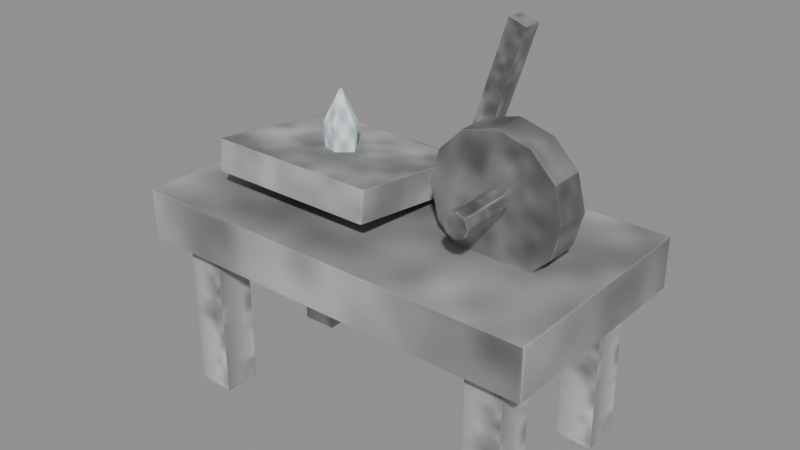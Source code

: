 # Source: rune-engraver.blend  (saved by Blender 5.0.118; exported with 4.5.12 LTS)
import bpy
from mathutils import Matrix  # noqa: F401  (used for matrix-valued properties, if any)

bpy.ops.wm.read_factory_settings(use_empty=True)
scene = bpy.context.scene
scene.name = 'Scene'

# ---- images (referenced by path relative to the original .blend; pixels are not part of the script)
import os
ASSET_DIR = os.environ.get("B2B_ASSET_DIR", "")  # directory of the original .blend (textures are referenced by path, not embedded)
HERE = os.path.dirname(os.path.abspath(__file__))  # packed textures are extracted next to this script under _unpacked/

def load_image(name, relpath, width, height, colorspace="sRGB"):
    """Load a texture the original file referenced (path relative to the .blend, or extracted next to this script)."""
    p = next((c for c in (os.path.join(HERE, relpath), os.path.join(ASSET_DIR, relpath)) if relpath and os.path.exists(c)), "")
    if p:
        img = bpy.data.images.load(p, check_existing=True)
        img.name = name
    else:  # same state as the original file: an image datablock whose file is absent (Cycles renders it pink)
        img = bpy.data.images.new(name, width, height)
        img.source = "FILE"
        img.filepath = "//" + (relpath or name)
    img.colorspace_settings.name = colorspace
    return img
img_creature_stone = load_image('creature-stone', '_unpacked/b468ec73c82ed9a3.b1009aa7.png', 256, 256, 'sRGB')
img_creature_carapace = load_image('creature-carapace', '_unpacked/47c10eca8ccae7da.613d648d.png', 256, 256, 'sRGB')
img_creature_crystal = load_image('creature-crystal', '_unpacked/a024851ca806c911.39cf0843.png', 256, 256, 'sRGB')

# ---- materials (node trees are filled in below, after node groups)
mat_magenheim_world_artifact_rune_engraver_wood_stone = bpy.data.materials.new('magenheim.world-artifact.rune-engraver.wood.stone')
mat_magenheim_world_artifact_rune_engraver_wood_stone.use_backface_culling = True
mat_magenheim_world_artifact_rune_engraver_wood_carapace = bpy.data.materials.new('magenheim.world-artifact.rune-engraver.wood.carapace')
mat_magenheim_world_artifact_rune_engraver_wood_carapace.use_backface_culling = True
mat_magenheim_world_artifact_rune_engraver_stone_stone = bpy.data.materials.new('magenheim.world-artifact.rune-engraver.stone.stone')
mat_magenheim_world_artifact_rune_engraver_stone_stone.use_backface_culling = True
mat_magenheim_world_artifact_rune_engraver_bronze_stone = bpy.data.materials.new('magenheim.world-artifact.rune-engraver.bronze.stone')
mat_magenheim_world_artifact_rune_engraver_bronze_stone.use_backface_culling = True
mat_magenheim_world_artifact_rune_engraver_iron_stone = bpy.data.materials.new('magenheim.world-artifact.rune-engraver.iron.stone')
mat_magenheim_world_artifact_rune_engraver_iron_stone.use_backface_culling = True
mat_magenheim_world_artifact_rune_engraver_iron_carapace = bpy.data.materials.new('magenheim.world-artifact.rune-engraver.iron.carapace')
mat_magenheim_world_artifact_rune_engraver_iron_carapace.use_backface_culling = True
mat_magenheim_world_artifact_rune_engraver_crystal_crystal = bpy.data.materials.new('magenheim.world-artifact.rune-engraver.crystal.crystal')
mat_magenheim_world_artifact_rune_engraver_crystal_crystal.use_backface_culling = True

# ---- material node trees
mat_magenheim_world_artifact_rune_engraver_wood_stone.use_nodes = True; mat_magenheim_world_artifact_rune_engraver_wood_stone.node_tree.nodes.clear()
_N = mat_magenheim_world_artifact_rune_engraver_wood_stone.node_tree.nodes; _L = mat_magenheim_world_artifact_rune_engraver_wood_stone.node_tree.links
n0 = _N.new('ShaderNodeBsdfPrincipled'); n0.name = 'Principled BSDF'; n0.location = (-200, 100)
n0.inputs[2].default_value = 0.78
n0.inputs[27].default_value = (0.0, 0.0, 0.0, 1.0)
n0.inputs[28].default_value = 1.0
n1 = _N.new('ShaderNodeOutputMaterial'); n1.name = 'Material Output'; n1.location = (200, 100)
n2 = _N.new('ShaderNodeTexImage'); n2.name = 'Image Texture'; n2.location = (0, 0)
n2.image = img_creature_stone
_L.new(n0.outputs[0], n1.inputs[0])
_L.new(n2.outputs[0], n0.inputs[0])
n1.is_active_output = True
mat_magenheim_world_artifact_rune_engraver_wood_carapace.use_nodes = True; mat_magenheim_world_artifact_rune_engraver_wood_carapace.node_tree.nodes.clear()
_N = mat_magenheim_world_artifact_rune_engraver_wood_carapace.node_tree.nodes; _L = mat_magenheim_world_artifact_rune_engraver_wood_carapace.node_tree.links
n0 = _N.new('ShaderNodeBsdfPrincipled'); n0.name = 'Principled BSDF'; n0.location = (-200, 100)
n0.inputs[2].default_value = 0.78
n0.inputs[27].default_value = (0.0, 0.0, 0.0, 1.0)
n0.inputs[28].default_value = 1.0
n1 = _N.new('ShaderNodeOutputMaterial'); n1.name = 'Material Output'; n1.location = (200, 100)
n2 = _N.new('ShaderNodeTexImage'); n2.name = 'Image Texture'; n2.location = (0, 0)
n2.image = img_creature_carapace
_L.new(n0.outputs[0], n1.inputs[0])
_L.new(n2.outputs[0], n0.inputs[0])
n1.is_active_output = True
mat_magenheim_world_artifact_rune_engraver_stone_stone.use_nodes = True; mat_magenheim_world_artifact_rune_engraver_stone_stone.node_tree.nodes.clear()
_N = mat_magenheim_world_artifact_rune_engraver_stone_stone.node_tree.nodes; _L = mat_magenheim_world_artifact_rune_engraver_stone_stone.node_tree.links
n0 = _N.new('ShaderNodeBsdfPrincipled'); n0.name = 'Principled BSDF'; n0.location = (-200, 100)
n0.inputs[1].default_value = 0.02
n0.inputs[2].default_value = 0.86
n0.inputs[27].default_value = (0.0, 0.0, 0.0, 1.0)
n0.inputs[28].default_value = 1.0
n1 = _N.new('ShaderNodeOutputMaterial'); n1.name = 'Material Output'; n1.location = (200, 100)
n2 = _N.new('ShaderNodeTexImage'); n2.name = 'Image Texture'; n2.location = (0, 0)
n2.image = img_creature_stone
_L.new(n0.outputs[0], n1.inputs[0])
_L.new(n2.outputs[0], n0.inputs[0])
n1.is_active_output = True
mat_magenheim_world_artifact_rune_engraver_bronze_stone.use_nodes = True; mat_magenheim_world_artifact_rune_engraver_bronze_stone.node_tree.nodes.clear()
_N = mat_magenheim_world_artifact_rune_engraver_bronze_stone.node_tree.nodes; _L = mat_magenheim_world_artifact_rune_engraver_bronze_stone.node_tree.links
n0 = _N.new('ShaderNodeBsdfPrincipled'); n0.name = 'Principled BSDF'; n0.location = (-200, 100)
n0.inputs[1].default_value = 0.72
n0.inputs[2].default_value = 0.34
n0.inputs[27].default_value = (0.0, 0.0, 0.0, 1.0)
n0.inputs[28].default_value = 1.0
n1 = _N.new('ShaderNodeOutputMaterial'); n1.name = 'Material Output'; n1.location = (200, 100)
n2 = _N.new('ShaderNodeTexImage'); n2.name = 'Image Texture'; n2.location = (0, 0)
n2.image = img_creature_stone
_L.new(n0.outputs[0], n1.inputs[0])
_L.new(n2.outputs[0], n0.inputs[0])
n1.is_active_output = True
mat_magenheim_world_artifact_rune_engraver_iron_stone.use_nodes = True; mat_magenheim_world_artifact_rune_engraver_iron_stone.node_tree.nodes.clear()
_N = mat_magenheim_world_artifact_rune_engraver_iron_stone.node_tree.nodes; _L = mat_magenheim_world_artifact_rune_engraver_iron_stone.node_tree.links
n0 = _N.new('ShaderNodeBsdfPrincipled'); n0.name = 'Principled BSDF'; n0.location = (-200, 100)
n0.inputs[1].default_value = 0.72
n0.inputs[2].default_value = 0.34
n0.inputs[27].default_value = (0.0, 0.0, 0.0, 1.0)
n0.inputs[28].default_value = 1.0
n1 = _N.new('ShaderNodeOutputMaterial'); n1.name = 'Material Output'; n1.location = (200, 100)
n2 = _N.new('ShaderNodeTexImage'); n2.name = 'Image Texture'; n2.location = (0, 0)
n2.image = img_creature_stone
_L.new(n0.outputs[0], n1.inputs[0])
_L.new(n2.outputs[0], n0.inputs[0])
n1.is_active_output = True
mat_magenheim_world_artifact_rune_engraver_iron_carapace.use_nodes = True; mat_magenheim_world_artifact_rune_engraver_iron_carapace.node_tree.nodes.clear()
_N = mat_magenheim_world_artifact_rune_engraver_iron_carapace.node_tree.nodes; _L = mat_magenheim_world_artifact_rune_engraver_iron_carapace.node_tree.links
n0 = _N.new('ShaderNodeBsdfPrincipled'); n0.name = 'Principled BSDF'; n0.location = (-200, 100)
n0.inputs[1].default_value = 0.72
n0.inputs[2].default_value = 0.34
n0.inputs[27].default_value = (0.0, 0.0, 0.0, 1.0)
n0.inputs[28].default_value = 1.0
n1 = _N.new('ShaderNodeOutputMaterial'); n1.name = 'Material Output'; n1.location = (200, 100)
n2 = _N.new('ShaderNodeTexImage'); n2.name = 'Image Texture'; n2.location = (0, 0)
n2.image = img_creature_carapace
_L.new(n0.outputs[0], n1.inputs[0])
_L.new(n2.outputs[0], n0.inputs[0])
n1.is_active_output = True
mat_magenheim_world_artifact_rune_engraver_crystal_crystal.use_nodes = True; mat_magenheim_world_artifact_rune_engraver_crystal_crystal.node_tree.nodes.clear()
_N = mat_magenheim_world_artifact_rune_engraver_crystal_crystal.node_tree.nodes; _L = mat_magenheim_world_artifact_rune_engraver_crystal_crystal.node_tree.links
n0 = _N.new('ShaderNodeBsdfPrincipled'); n0.name = 'Principled BSDF'; n0.location = (-200, 100)
n0.inputs[1].default_value = 0.02
n0.inputs[2].default_value = 0.22
n0.inputs[27].default_value = (0.21, 0.3444, 0.3864, 1.0)
n0.inputs[28].default_value = 0.65
n1 = _N.new('ShaderNodeOutputMaterial'); n1.name = 'Material Output'; n1.location = (200, 100)
n2 = _N.new('ShaderNodeTexImage'); n2.name = 'Image Texture'; n2.location = (0, 0)
n2.image = img_creature_crystal
_L.new(n0.outputs[0], n1.inputs[0])
_L.new(n2.outputs[0], n0.inputs[0])
n1.is_active_output = True

# ---- meshes
me_bench = bpy.data.meshes.new('bench')
me_bench.from_pydata([(-0.67, 0.36, -0.08), (0.67, 0.36, -0.08), (0.67, 0.36, 0.08), (-0.67, 0.36, 0.08), (-0.67, -0.36, -0.08), (0.67, -0.36, -0.08), (0.67, -0.36, 0.08), (-0.67, -0.36, 0.08)], [], [(0, 3, 2), (0, 2, 1), (4, 5, 6), (4, 6, 7), (0, 4, 7), (0, 7, 3), (1, 2, 6), (1, 6, 5), (0, 1, 5), (0, 5, 4), (3, 7, 6), (3, 6, 2)])
_uv = me_bench.uv_layers.new(name='UVMap')
_uv.uv.foreach_set('vector', [0.8185, 0.6714, 0.7389, 0.6714, 0.7389, 0.004441, 0.8185, 0.6714, 0.7389, 0.004441, 0.8185, 0.004441, 0.907, 0.004441, 0.907, 0.6714, 0.8274, 0.6714, 0.907, 0.004441, 0.8274, 0.6714, 0.8274, 0.004441, 0.9956, 0.004441, 0.9956, 0.3628, 0.9159, 0.3628, 0.9956, 0.004441, 0.9159, 0.3628, 0.9159, 0.004441, 0.9956, 0.73, 0.9159, 0.73, 0.9159, 0.3717, 0.9956, 0.73, 0.9159, 0.3717, 0.9956, 0.3717, 0.3628, 0.004441, 0.3628, 0.6714, 0.004441, 0.6714, 0.3628, 0.004441, 0.004441, 0.6714, 0.004441, 0.004441, 0.73, 0.6714, 0.3717, 0.6714, 0.3717, 0.004441, 0.73, 0.6714, 0.3717, 0.004441, 0.73, 0.004441])
me_bench.materials.append(mat_magenheim_world_artifact_rune_engraver_wood_stone)
me_bench.update()
me_leg__0_52__0_24 = bpy.data.meshes.new('leg--0.52--0.24')
me_leg__0_52__0_24.from_pydata([(-0.06, 0.06, -0.28), (0.06, 0.06, -0.28), (0.06, 0.06, 0.28), (-0.06, 0.06, 0.28), (-0.06, -0.06, -0.28), (0.06, -0.06, -0.28), (0.06, -0.06, 0.28), (-0.06, -0.06, 0.28)], [], [(0, 3, 2), (0, 2, 1), (4, 5, 6), (4, 6, 7), (0, 4, 7), (0, 7, 3), (1, 2, 6), (1, 6, 5), (0, 1, 5), (0, 5, 4), (3, 7, 6), (3, 6, 2)])
_uv = me_leg__0_52__0_24.uv_layers.new(name='UVMap')
_uv.uv.foreach_set('vector', [0.005052, 0.8912, 0.005052, 0.005052, 0.1949, 0.005052, 0.005052, 0.8912, 0.1949, 0.005052, 0.1949, 0.8912, 0.3949, 0.8912, 0.2051, 0.8912, 0.2051, 0.005052, 0.3949, 0.8912, 0.2051, 0.005052, 0.3949, 0.005052, 0.5949, 0.8912, 0.4051, 0.8912, 0.4051, 0.005052, 0.5949, 0.8912, 0.4051, 0.005052, 0.5949, 0.005052, 0.6051, 0.8912, 0.6051, 0.005052, 0.7949, 0.005052, 0.6051, 0.8912, 0.7949, 0.005052, 0.7949, 0.8912, 0.9949, 0.005052, 0.9949, 0.1949, 0.8051, 0.1949, 0.9949, 0.005052, 0.8051, 0.1949, 0.8051, 0.005052, 0.9949, 0.3949, 0.8051, 0.3949, 0.8051, 0.2051, 0.9949, 0.3949, 0.8051, 0.2051, 0.9949, 0.2051])
me_leg__0_52__0_24.materials.append(mat_magenheim_world_artifact_rune_engraver_wood_carapace)
me_leg__0_52__0_24.update()
me_leg__0_52_0_24 = bpy.data.meshes.new('leg--0.52-0.24')
me_leg__0_52_0_24.from_pydata([(-0.06, 0.06, -0.28), (0.06, 0.06, -0.28), (0.06, 0.06, 0.28), (-0.06, 0.06, 0.28), (-0.06, -0.06, -0.28), (0.06, -0.06, -0.28), (0.06, -0.06, 0.28), (-0.06, -0.06, 0.28)], [], [(0, 3, 2), (0, 2, 1), (4, 5, 6), (4, 6, 7), (0, 4, 7), (0, 7, 3), (1, 2, 6), (1, 6, 5), (0, 1, 5), (0, 5, 4), (3, 7, 6), (3, 6, 2)])
_uv = me_leg__0_52_0_24.uv_layers.new(name='UVMap')
_uv.uv.foreach_set('vector', [0.005052, 0.8912, 0.005052, 0.005052, 0.1949, 0.005052, 0.005052, 0.8912, 0.1949, 0.005052, 0.1949, 0.8912, 0.3949, 0.8912, 0.2051, 0.8912, 0.2051, 0.005052, 0.3949, 0.8912, 0.2051, 0.005052, 0.3949, 0.005052, 0.5949, 0.8912, 0.4051, 0.8912, 0.4051, 0.005052, 0.5949, 0.8912, 0.4051, 0.005052, 0.5949, 0.005052, 0.6051, 0.8912, 0.6051, 0.005052, 0.7949, 0.005052, 0.6051, 0.8912, 0.7949, 0.005052, 0.7949, 0.8912, 0.9949, 0.2051, 0.9949, 0.3949, 0.8051, 0.3949, 0.9949, 0.2051, 0.8051, 0.3949, 0.8051, 0.2051, 0.9949, 0.1949, 0.8051, 0.1949, 0.8051, 0.005052, 0.9949, 0.1949, 0.8051, 0.005052, 0.9949, 0.005052])
me_leg__0_52_0_24.materials.append(mat_magenheim_world_artifact_rune_engraver_wood_carapace)
me_leg__0_52_0_24.update()
me_leg_0_52__0_24 = bpy.data.meshes.new('leg-0.52--0.24')
me_leg_0_52__0_24.from_pydata([(-0.06, 0.06, -0.28), (0.06, 0.06, -0.28), (0.06, 0.06, 0.28), (-0.06, 0.06, 0.28), (-0.06, -0.06, -0.28), (0.06, -0.06, -0.28), (0.06, -0.06, 0.28), (-0.06, -0.06, 0.28)], [], [(0, 3, 2), (0, 2, 1), (4, 5, 6), (4, 6, 7), (0, 4, 7), (0, 7, 3), (1, 2, 6), (1, 6, 5), (0, 1, 5), (0, 5, 4), (3, 7, 6), (3, 6, 2)])
_uv = me_leg_0_52__0_24.uv_layers.new(name='UVMap')
_uv.uv.foreach_set('vector', [0.005052, 0.8912, 0.005052, 0.005052, 0.1949, 0.005052, 0.005052, 0.8912, 0.1949, 0.005052, 0.1949, 0.8912, 0.3949, 0.8912, 0.2051, 0.8912, 0.2051, 0.005052, 0.3949, 0.8912, 0.2051, 0.005052, 0.3949, 0.005052, 0.5949, 0.8912, 0.4051, 0.8912, 0.4051, 0.005052, 0.5949, 0.8912, 0.4051, 0.005052, 0.5949, 0.005052, 0.6051, 0.8912, 0.6051, 0.005052, 0.7949, 0.005052, 0.6051, 0.8912, 0.7949, 0.005052, 0.7949, 0.8912, 0.9949, 0.2051, 0.9949, 0.3949, 0.8051, 0.3949, 0.9949, 0.2051, 0.8051, 0.3949, 0.8051, 0.2051, 0.9949, 0.1949, 0.8051, 0.1949, 0.8051, 0.005052, 0.9949, 0.1949, 0.8051, 0.005052, 0.9949, 0.005052])
me_leg_0_52__0_24.materials.append(mat_magenheim_world_artifact_rune_engraver_wood_carapace)
me_leg_0_52__0_24.update()
me_leg_0_52_0_24 = bpy.data.meshes.new('leg-0.52-0.24')
me_leg_0_52_0_24.from_pydata([(-0.06, 0.06, -0.28), (0.06, 0.06, -0.28), (0.06, 0.06, 0.28), (-0.06, 0.06, 0.28), (-0.06, -0.06, -0.28), (0.06, -0.06, -0.28), (0.06, -0.06, 0.28), (-0.06, -0.06, 0.28)], [], [(0, 3, 2), (0, 2, 1), (4, 5, 6), (4, 6, 7), (0, 4, 7), (0, 7, 3), (1, 2, 6), (1, 6, 5), (0, 1, 5), (0, 5, 4), (3, 7, 6), (3, 6, 2)])
_uv = me_leg_0_52_0_24.uv_layers.new(name='UVMap')
_uv.uv.foreach_set('vector', [0.005052, 0.8912, 0.005052, 0.005052, 0.1949, 0.005052, 0.005052, 0.8912, 0.1949, 0.005052, 0.1949, 0.8912, 0.3949, 0.8912, 0.2051, 0.8912, 0.2051, 0.005052, 0.3949, 0.8912, 0.2051, 0.005052, 0.3949, 0.005052, 0.5949, 0.8912, 0.4051, 0.8912, 0.4051, 0.005052, 0.5949, 0.8912, 0.4051, 0.005052, 0.5949, 0.005052, 0.6051, 0.8912, 0.6051, 0.005052, 0.7949, 0.005052, 0.6051, 0.8912, 0.7949, 0.005052, 0.7949, 0.8912, 0.9949, 0.005052, 0.9949, 0.1949, 0.8051, 0.1949, 0.9949, 0.005052, 0.8051, 0.1949, 0.8051, 0.005052, 0.9949, 0.3949, 0.8051, 0.3949, 0.8051, 0.2051, 0.9949, 0.3949, 0.8051, 0.2051, 0.9949, 0.2051])
me_leg_0_52_0_24.materials.append(mat_magenheim_world_artifact_rune_engraver_wood_carapace)
me_leg_0_52_0_24.update()
me_tablet = bpy.data.meshes.new('tablet')
me_tablet.from_pydata([(-0.28, 0.2222, -0.07766), (0.28, 0.2222, -0.07766), (0.28, 0.2344, 0.0216), (-0.28, 0.2344, 0.0216), (-0.28, -0.2344, -0.0216), (0.28, -0.2344, -0.0216), (0.28, -0.2222, 0.07766), (-0.28, -0.2222, 0.07766)], [], [(0, 3, 2), (0, 2, 1), (4, 5, 6), (4, 6, 7), (0, 4, 7), (0, 7, 3), (1, 2, 6), (1, 6, 5), (0, 1, 5), (0, 5, 4), (3, 7, 6), (3, 6, 2)])
_uv = me_tablet.uv_layers.new(name='UVMap')
_uv.uv.foreach_set('vector', [0.09199, 0.9958, 0.004208, 0.9958, 0.004208, 0.5042, 0.09199, 0.9958, 0.004208, 0.5042, 0.09199, 0.5042, 0.1882, 0.5042, 0.1882, 0.9958, 0.1004, 0.9958, 0.1882, 0.5042, 0.1004, 0.9958, 0.1004, 0.5042, 0.1966, 0.908, 0.1966, 0.5042, 0.2844, 0.5042, 0.1966, 0.908, 0.2844, 0.5042, 0.2844, 0.908, 0.3806, 0.908, 0.2928, 0.908, 0.2928, 0.5042, 0.3806, 0.908, 0.2928, 0.5042, 0.3806, 0.5042, 0.408, 0.004208, 0.408, 0.4958, 0.004208, 0.4958, 0.408, 0.004208, 0.004208, 0.4958, 0.004208, 0.004208, 0.8202, 0.4958, 0.4164, 0.4958, 0.4164, 0.004208, 0.8202, 0.4958, 0.4164, 0.004208, 0.8202, 0.004208])
me_tablet.materials.append(mat_magenheim_world_artifact_rune_engraver_stone_stone)
me_tablet.update()
me_engraving_wheel = bpy.data.meshes.new('engraving-wheel')
me_engraving_wheel.from_pydata([(0.21, 0.055, 2.98e-08), (0.1819, 0.055, -0.105), (0.105, 0.055, -0.1819), (7.451e-09, 0.055, -0.21), (-0.105, 0.055, -0.1819), (-0.1819, 0.055, -0.105), (-0.21, 0.055, 2.98e-08), (-0.1819, 0.055, 0.105), (-0.105, 0.055, 0.1819), (7.451e-09, 0.055, 0.21), (0.105, 0.055, 0.1819), (0.1819, 0.055, 0.105), (0.21, -0.055, 2.98e-08), (0.1819, -0.055, -0.105), (0.105, -0.055, -0.1819), (7.451e-09, -0.055, -0.21), (-0.105, -0.055, -0.1819), (-0.1819, -0.055, -0.105), (-0.21, -0.055, 2.98e-08), (-0.1819, -0.055, 0.105), (-0.105, -0.055, 0.1819), (7.451e-09, -0.055, 0.21), (0.105, -0.055, 0.1819), (0.1819, -0.055, 0.105), (7.451e-09, 0.055, 2.98e-08), (7.451e-09, -0.055, 2.98e-08)], [], [(0, 12, 1), (1, 12, 13), (24, 0, 1), (25, 13, 12), (1, 13, 2), (2, 13, 14), (24, 1, 2), (25, 14, 13), (2, 14, 3), (3, 14, 15), (24, 2, 3), (25, 15, 14), (3, 15, 4), (4, 15, 16), (24, 3, 4), (25, 16, 15), (4, 16, 5), (5, 16, 17), (24, 4, 5), (25, 17, 16), (5, 17, 6), (6, 17, 18), (24, 5, 6), (25, 18, 17), (6, 18, 7), (7, 18, 19), (24, 6, 7), (25, 19, 18), (7, 19, 8), (8, 19, 20), (24, 7, 8), (25, 20, 19), (8, 20, 9), (9, 20, 21), (24, 8, 9), (25, 21, 20), (9, 21, 10), (10, 21, 22), (24, 9, 10), (25, 22, 21), (10, 22, 11), (11, 22, 23), (24, 10, 11), (25, 23, 22), (11, 23, 0), (0, 23, 12), (24, 11, 0), (25, 12, 23)])
_uv = me_engraving_wheel.uv_layers.new(name='UVMap')
_uv.uv.foreach_set('vector', [0.4316, 0.6185, 0.5647, 0.6185, 0.4316, 0.75, 0.4316, 0.75, 0.5647, 0.6185, 0.5647, 0.75, 0.25, 0.25, 0.4954, 0.1843, 0.4954, 0.3157, 0.75, 0.25, 0.5046, 0.3157, 0.5046, 0.1843, 0.4316, 0.75, 0.5647, 0.75, 0.4316, 0.8639, 0.4316, 0.8639, 0.5647, 0.75, 0.5647, 0.8639, 0.25, 0.25, 0.4954, 0.3157, 0.4296, 0.4296, 0.75, 0.25, 0.5704, 0.4296, 0.5046, 0.3157, 0.28, 0.8639, 0.147, 0.8639, 0.28, 0.75, 0.28, 0.75, 0.147, 0.8639, 0.147, 0.75, 0.25, 0.25, 0.4296, 0.4296, 0.3157, 0.4954, 0.75, 0.25, 0.6843, 0.4954, 0.5704, 0.4296, 0.28, 0.75, 0.147, 0.75, 0.28, 0.6185, 0.28, 0.6185, 0.147, 0.75, 0.147, 0.6185, 0.25, 0.25, 0.3157, 0.4954, 0.1843, 0.4954, 0.75, 0.25, 0.8157, 0.4954, 0.6843, 0.4954, 0.28, 0.6185, 0.147, 0.6185, 0.28, 0.5046, 0.28, 0.5046, 0.147, 0.6185, 0.147, 0.5046, 0.25, 0.25, 0.1843, 0.4954, 0.07038, 0.4296, 0.75, 0.25, 0.9296, 0.4296, 0.8157, 0.4954, 0.1377, 0.8639, 0.00464, 0.8639, 0.1377, 0.75, 0.1377, 0.75, 0.00464, 0.8639, 0.00464, 0.75, 0.25, 0.25, 0.07038, 0.4296, 0.00464, 0.3157, 0.75, 0.25, 0.9954, 0.3157, 0.9296, 0.4296, 0.1377, 0.75, 0.00464, 0.75, 0.1377, 0.6185, 0.1377, 0.6185, 0.00464, 0.75, 0.00464, 0.6185, 0.25, 0.25, 0.00464, 0.3157, 0.00464, 0.1843, 0.75, 0.25, 0.9954, 0.1843, 0.9954, 0.3157, 0.1377, 0.6185, 0.00464, 0.6185, 0.1377, 0.5046, 0.1377, 0.5046, 0.00464, 0.6185, 0.00464, 0.5046, 0.25, 0.25, 0.00464, 0.1843, 0.07038, 0.07038, 0.75, 0.25, 0.9296, 0.07038, 0.9954, 0.1843, 0.2893, 0.5046, 0.4224, 0.5046, 0.2893, 0.6185, 0.2893, 0.6185, 0.4224, 0.5046, 0.4224, 0.6185, 0.25, 0.25, 0.07038, 0.07038, 0.1843, 0.00464, 0.75, 0.25, 0.8157, 0.00464, 0.9296, 0.07038, 0.2893, 0.6185, 0.4224, 0.6185, 0.2893, 0.75, 0.2893, 0.75, 0.4224, 0.6185, 0.4224, 0.75, 0.25, 0.25, 0.1843, 0.00464, 0.3157, 0.00464, 0.75, 0.25, 0.6843, 0.00464, 0.8157, 0.00464, 0.2893, 0.75, 0.4224, 0.75, 0.2893, 0.8639, 0.2893, 0.8639, 0.4224, 0.75, 0.4224, 0.8639, 0.25, 0.25, 0.3157, 0.00464, 0.4296, 0.07038, 0.75, 0.25, 0.5704, 0.07038, 0.6843, 0.00464, 0.4316, 0.5046, 0.5647, 0.5046, 0.4316, 0.6185, 0.4316, 0.6185, 0.5647, 0.5046, 0.5647, 0.6185, 0.25, 0.25, 0.4296, 0.07038, 0.4954, 0.1843, 0.75, 0.25, 0.5046, 0.1843, 0.5704, 0.07038])
me_engraving_wheel.materials.append(mat_magenheim_world_artifact_rune_engraver_bronze_stone)
me_engraving_wheel.update()
me_wheel_axle = bpy.data.meshes.new('wheel-axle')
me_wheel_axle.from_pydata([(0.04, 0.22, 0.0), (0.02828, 0.22, -0.02828), (0.0, 0.22, -0.04), (-0.02828, 0.22, -0.02828), (-0.04, 0.22, 0.0), (-0.02828, 0.22, 0.02828), (0.0, 0.22, 0.04), (0.02828, 0.22, 0.02828), (0.04, -0.22, 0.0), (0.02828, -0.22, -0.02828), (0.0, -0.22, -0.04), (-0.02828, -0.22, -0.02828), (-0.04, -0.22, 0.0), (-0.02828, -0.22, 0.02828), (0.0, -0.22, 0.04), (0.02828, -0.22, 0.02828), (0.0, 0.22, 0.0), (0.0, -0.22, 0.0)], [], [(0, 8, 1), (1, 8, 9), (16, 0, 1), (17, 9, 8), (1, 9, 2), (2, 9, 10), (16, 1, 2), (17, 10, 9), (2, 10, 3), (3, 10, 11), (16, 2, 3), (17, 11, 10), (3, 11, 4), (4, 11, 12), (16, 3, 4), (17, 12, 11), (4, 12, 5), (5, 12, 13), (16, 4, 5), (17, 13, 12), (5, 13, 6), (6, 13, 14), (16, 5, 6), (17, 14, 13), (6, 14, 7), (7, 14, 15), (16, 6, 7), (17, 15, 14), (7, 15, 0), (0, 15, 8), (16, 7, 0), (17, 8, 15)])
_uv = me_wheel_axle.uv_layers.new(name='UVMap')
_uv.uv.foreach_set('vector', [0.2285, 0.00441, 0.2285, 0.9956, 0.1797, 0.00441, 0.1797, 0.00441, 0.2285, 0.9956, 0.1797, 0.9956, 0.6426, 0.08766, 0.6771, 0.1709, 0.6081, 0.1709, 0.6426, 0.263, 0.5594, 0.2975, 0.5594, 0.2285, 0.424, 0.00441, 0.424, 0.9956, 0.355, 0.00441, 0.355, 0.00441, 0.424, 0.9956, 0.355, 0.9956, 0.6426, 0.08766, 0.6081, 0.1709, 0.5594, 0.1221, 0.6426, 0.263, 0.6081, 0.3462, 0.5594, 0.2975, 0.355, 0.00441, 0.355, 0.9956, 0.3063, 0.00441, 0.3063, 0.00441, 0.355, 0.9956, 0.3063, 0.9956, 0.6426, 0.08766, 0.5594, 0.1221, 0.5594, 0.05318, 0.6426, 0.263, 0.6771, 0.3462, 0.6081, 0.3462, 0.5506, 0.00441, 0.5506, 0.9956, 0.4816, 0.00441, 0.4816, 0.00441, 0.5506, 0.9956, 0.4816, 0.9956, 0.6426, 0.08766, 0.5594, 0.05318, 0.6081, 0.00441, 0.6426, 0.263, 0.7259, 0.2975, 0.6771, 0.3462, 0.4816, 0.00441, 0.4816, 0.9956, 0.4328, 0.00441, 0.1221, 0.00441, 0.1709, 0.9956, 0.1221, 0.9956, 0.6426, 0.08766, 0.6081, 0.00441, 0.6771, 0.00441, 0.6426, 0.263, 0.7259, 0.2285, 0.7259, 0.2975, 0.1221, 0.00441, 0.1221, 0.9956, 0.05318, 0.00441, 0.05318, 0.00441, 0.1221, 0.9956, 0.05318, 0.9956, 0.6426, 0.08766, 0.6771, 0.00441, 0.7259, 0.05318, 0.6426, 0.263, 0.6771, 0.1797, 0.7259, 0.2285, 0.05318, 0.00441, 0.05318, 0.9956, 0.00441, 0.00441, 0.00441, 0.00441, 0.05318, 0.9956, 0.00441, 0.9956, 0.6426, 0.08766, 0.7259, 0.05318, 0.7259, 0.1221, 0.6426, 0.263, 0.6081, 0.1797, 0.6771, 0.1797, 0.2975, 0.00441, 0.2975, 0.9956, 0.2285, 0.00441, 0.2285, 0.00441, 0.2975, 0.9956, 0.2285, 0.9956, 0.6426, 0.08766, 0.7259, 0.1221, 0.6771, 0.1709, 0.6426, 0.263, 0.5594, 0.2285, 0.6081, 0.1797])
me_wheel_axle.materials.append(mat_magenheim_world_artifact_rune_engraver_iron_stone)
me_wheel_axle.update()
me_stylus_arm = bpy.data.meshes.new('stylus-arm')
me_stylus_arm.from_pydata([(-0.09961, 0.03, -0.2095), (-0.04254, 0.03, -0.228), (0.09961, 0.03, 0.2095), (0.04254, 0.03, 0.228), (-0.09961, -0.03, -0.2095), (-0.04254, -0.03, -0.228), (0.09961, -0.03, 0.2095), (0.04254, -0.03, 0.228)], [], [(0, 3, 2), (0, 2, 1), (4, 5, 6), (4, 6, 7), (0, 4, 7), (0, 7, 3), (1, 2, 6), (1, 6, 5), (0, 1, 5), (0, 5, 4), (3, 7, 6), (3, 6, 2)])
_uv = me_stylus_arm.uv_layers.new(name='UVMap')
_uv.uv.foreach_set('vector', [0.004228, 0.9958, 0.004228, 0.004228, 0.1336, 0.004228, 0.004228, 0.9958, 0.1336, 0.004228, 0.1336, 0.9958, 0.2713, 0.9958, 0.142, 0.9958, 0.142, 0.004228, 0.2713, 0.9958, 0.142, 0.004228, 0.2713, 0.004228, 0.4091, 0.9958, 0.2798, 0.9958, 0.2798, 0.004228, 0.4091, 0.9958, 0.2798, 0.004228, 0.4091, 0.004228, 0.4176, 0.9958, 0.4176, 0.004228, 0.5469, 0.004228, 0.4176, 0.9958, 0.5469, 0.004228, 0.5469, 0.9958, 0.5554, 0.004228, 0.6847, 0.004228, 0.6847, 0.1336, 0.5554, 0.004228, 0.6847, 0.1336, 0.5554, 0.1336, 0.5554, 0.2713, 0.5554, 0.142, 0.6847, 0.142, 0.5554, 0.2713, 0.6847, 0.142, 0.6847, 0.2713])
me_stylus_arm.materials.append(mat_magenheim_world_artifact_rune_engraver_iron_carapace)
me_stylus_arm.update()
me_focus_chip = bpy.data.meshes.new('focus-chip')
me_focus_chip.from_pydata([(0.04095, 1.863e-09, -0.132), (0.009025, -0.04394, -0.132), (-0.04263, -0.02716, -0.132), (-0.04263, 0.02716, -0.132), (0.009025, 0.04394, -0.132), (0.04975, 1.863e-09, 0.0176), (0.01174, -0.05231, 0.0176), (-0.04975, -0.03233, 0.0176), (-0.04975, 0.03233, 0.0176), (0.01174, 0.05231, 0.0176), (-0.005252, 1.863e-09, 0.132), (-0.005252, 1.863e-09, -0.132)], [], [(11, 0, 1), (0, 5, 1), (1, 5, 6), (10, 6, 5), (11, 1, 2), (1, 6, 2), (2, 6, 7), (10, 7, 6), (11, 2, 3), (2, 7, 3), (3, 7, 8), (10, 8, 7), (11, 3, 4), (3, 8, 4), (4, 8, 9), (10, 9, 8), (11, 4, 0), (4, 9, 0), (0, 9, 5), (10, 5, 9)])
_uv = me_focus_chip.uv_layers.new(name='UVMap')
_uv.uv.foreach_set('vector', [0.4866, 0.8734, 0.3833, 0.9485, 0.3833, 0.7983, 0.2085, 0.7416, 0.1942, 0.3314, 0.3587, 0.7416, 0.3587, 0.7416, 0.1942, 0.3314, 0.373, 0.3314, 0.2836, 0.005128, 0.373, 0.3314, 0.1942, 0.3314, 0.4866, 0.8734, 0.3833, 0.7983, 0.5261, 0.7518, 0.3976, 0.7416, 0.3833, 0.3314, 0.5478, 0.7416, 0.5478, 0.7416, 0.3833, 0.3314, 0.5621, 0.3314, 0.4727, 0.005128, 0.5621, 0.3314, 0.3833, 0.3314, 0.4866, 0.8734, 0.5261, 0.7518, 0.6144, 0.8734, 0.01943, 0.7416, 0.005129, 0.3314, 0.1696, 0.7416, 0.1696, 0.7416, 0.005129, 0.3314, 0.1839, 0.3314, 0.09453, 0.005128, 0.1839, 0.3314, 0.005129, 0.3314, 0.4866, 0.8734, 0.6144, 0.8734, 0.5261, 0.9949, 0.5866, 0.7416, 0.5723, 0.3314, 0.7368, 0.7416, 0.7368, 0.7416, 0.5723, 0.3314, 0.7511, 0.3314, 0.6617, 0.005129, 0.7511, 0.3314, 0.5723, 0.3314, 0.4866, 0.8734, 0.5261, 0.9949, 0.3833, 0.9485, 0.7757, 0.7416, 0.7614, 0.3314, 0.9259, 0.7416, 0.9259, 0.7416, 0.7614, 0.3314, 0.9402, 0.3314, 0.8508, 0.005128, 0.9402, 0.3314, 0.7614, 0.3314])
me_focus_chip.materials.append(mat_magenheim_world_artifact_rune_engraver_crystal_crystal)
me_focus_chip.update()

# ---- objects
ob_bench = bpy.data.objects.new('bench', me_bench)
ob_leg__0_52__0_24 = bpy.data.objects.new('leg--0.52--0.24', me_leg__0_52__0_24)
ob_leg__0_52_0_24 = bpy.data.objects.new('leg--0.52-0.24', me_leg__0_52_0_24)
ob_leg_0_52__0_24 = bpy.data.objects.new('leg-0.52--0.24', me_leg_0_52__0_24)
ob_leg_0_52_0_24 = bpy.data.objects.new('leg-0.52-0.24', me_leg_0_52_0_24)
ob_tablet = bpy.data.objects.new('tablet', me_tablet)
ob_engraving_wheel = bpy.data.objects.new('engraving-wheel', me_engraving_wheel)
ob_wheel_axle = bpy.data.objects.new('wheel-axle', me_wheel_axle)
ob_stylus_arm = bpy.data.objects.new('stylus-arm', me_stylus_arm)
ob_focus_chip = bpy.data.objects.new('focus-chip', me_focus_chip)

# ---- transforms, parenting, visibility, modifiers, constraints
ob_bench.location = (0.0, 0.0, 0.58)
_m = ob_bench.modifiers.new('Crafted edge chamfer', 'BEVEL')
_m.width = 0.0072
_m.width_pct = 0.0072
_m.segments = 2
_m.angle_limit = 0.4538
ob_leg__0_52__0_24.location = (-0.52, 0.24, 0.27)
_m = ob_leg__0_52__0_24.modifiers.new('Crafted edge chamfer', 'BEVEL')
_m.width = 0.0054
_m.width_pct = 0.0054
_m.segments = 2
_m.angle_limit = 0.4538
ob_leg__0_52_0_24.location = (-0.52, -0.24, 0.27)
_m = ob_leg__0_52_0_24.modifiers.new('Crafted edge chamfer', 'BEVEL')
_m.width = 0.0054
_m.width_pct = 0.0054
_m.segments = 2
_m.angle_limit = 0.4538
ob_leg_0_52__0_24.location = (0.52, 0.24, 0.27)
_m = ob_leg_0_52__0_24.modifiers.new('Crafted edge chamfer', 'BEVEL')
_m.width = 0.0054
_m.width_pct = 0.0054
_m.segments = 2
_m.angle_limit = 0.4538
ob_leg_0_52_0_24.location = (0.52, -0.24, 0.27)
_m = ob_leg_0_52_0_24.modifiers.new('Crafted edge chamfer', 'BEVEL')
_m.width = 0.0054
_m.width_pct = 0.0054
_m.segments = 2
_m.angle_limit = 0.4538
ob_tablet.location = (-0.22, 0.0, 0.75)
_m = ob_tablet.modifiers.new('Crafted edge chamfer', 'BEVEL')
_m.width = 0.006989
_m.width_pct = 0.006989
_m.segments = 2
_m.angle_limit = 0.4538
ob_engraving_wheel.location = (0.36, 0.0, 0.82)
_m = ob_engraving_wheel.modifiers.new('Crafted edge chamfer', 'BEVEL')
_m.width = 0.00495
_m.width_pct = 0.00495
_m.segments = 2
_m.angle_limit = 0.4538
ob_wheel_axle.location = (0.36, 0.0, 0.82)
_m = ob_wheel_axle.modifiers.new('Crafted edge chamfer', 'BEVEL')
_m.width = 0.0036
_m.width_pct = 0.0036
_m.segments = 2
_m.angle_limit = 0.4538
ob_stylus_arm.location = (0.2, 0.18, 1.02)
_m = ob_stylus_arm.modifiers.new('Crafted edge chamfer', 'BEVEL')
_m.width = 0.0027
_m.width_pct = 0.0027
_m.segments = 2
_m.angle_limit = 0.4538
ob_focus_chip.location = (-0.2147, -1.863e-09, 0.862)
_m = ob_focus_chip.modifiers.new('Crafted edge chamfer', 'BEVEL')
_m.width = 0.004477
_m.width_pct = 0.004477
_m.segments = 2
_m.angle_limit = 0.4538

# ---- collection membership
scene.collection.objects.link(ob_bench)
scene.collection.objects.link(ob_leg__0_52__0_24)
scene.collection.objects.link(ob_leg__0_52_0_24)
scene.collection.objects.link(ob_leg_0_52__0_24)
scene.collection.objects.link(ob_leg_0_52_0_24)
scene.collection.objects.link(ob_tablet)
scene.collection.objects.link(ob_engraving_wheel)
scene.collection.objects.link(ob_wheel_axle)
scene.collection.objects.link(ob_stylus_arm)
scene.collection.objects.link(ob_focus_chip)

# ---- scene / render settings (as saved in the file)
scene.frame_start = 1; scene.frame_end = 250; scene.frame_set(1)
scene.render.engine = 'BLENDER_EEVEE_NEXT'
scene.render.bake_bias = 0.0
scene.render.bake_samples = 0
scene.cycles.sampling_pattern = 'TABULATED_SOBOL'
scene.eevee.use_volume_custom_range = False
bpy.context.view_layer.update()

# ---- added for rendering (the .blend has no active camera and no usable light): camera, sun + grey world if the file has none
cam_auto = bpy.data.cameras.new('AutoCamera')
cam_auto.lens = 50.0
cam_auto.sensor_width = 36.0
cam_auto.clip_end = 1000.0
ob_auto_camera = bpy.data.objects.new('AutoCamera', cam_auto)
scene.collection.objects.link(ob_auto_camera)
ob_auto_camera.location = (1.82588, -2.19106, 2.0793)
ob_auto_camera.rotation_euler = (1.09748, -7.21219e-08, 0.694738)
scene.camera = ob_auto_camera
light_auto_sun = bpy.data.lights.new('AutoSun', 'SUN')
light_auto_sun.energy = 3.0
light_auto_sun.angle = 0.0523599
ob_auto_sun = bpy.data.objects.new('AutoSun', light_auto_sun)
scene.collection.objects.link(ob_auto_sun)
ob_auto_sun.rotation_euler = (0.872665, 0.174533, 0.523599)
if scene.world is None:
    world_auto = bpy.data.worlds.new('AutoWorld')
    world_auto.color = (0.3, 0.3, 0.3)
    scene.world = world_auto
bpy.context.view_layer.update()
